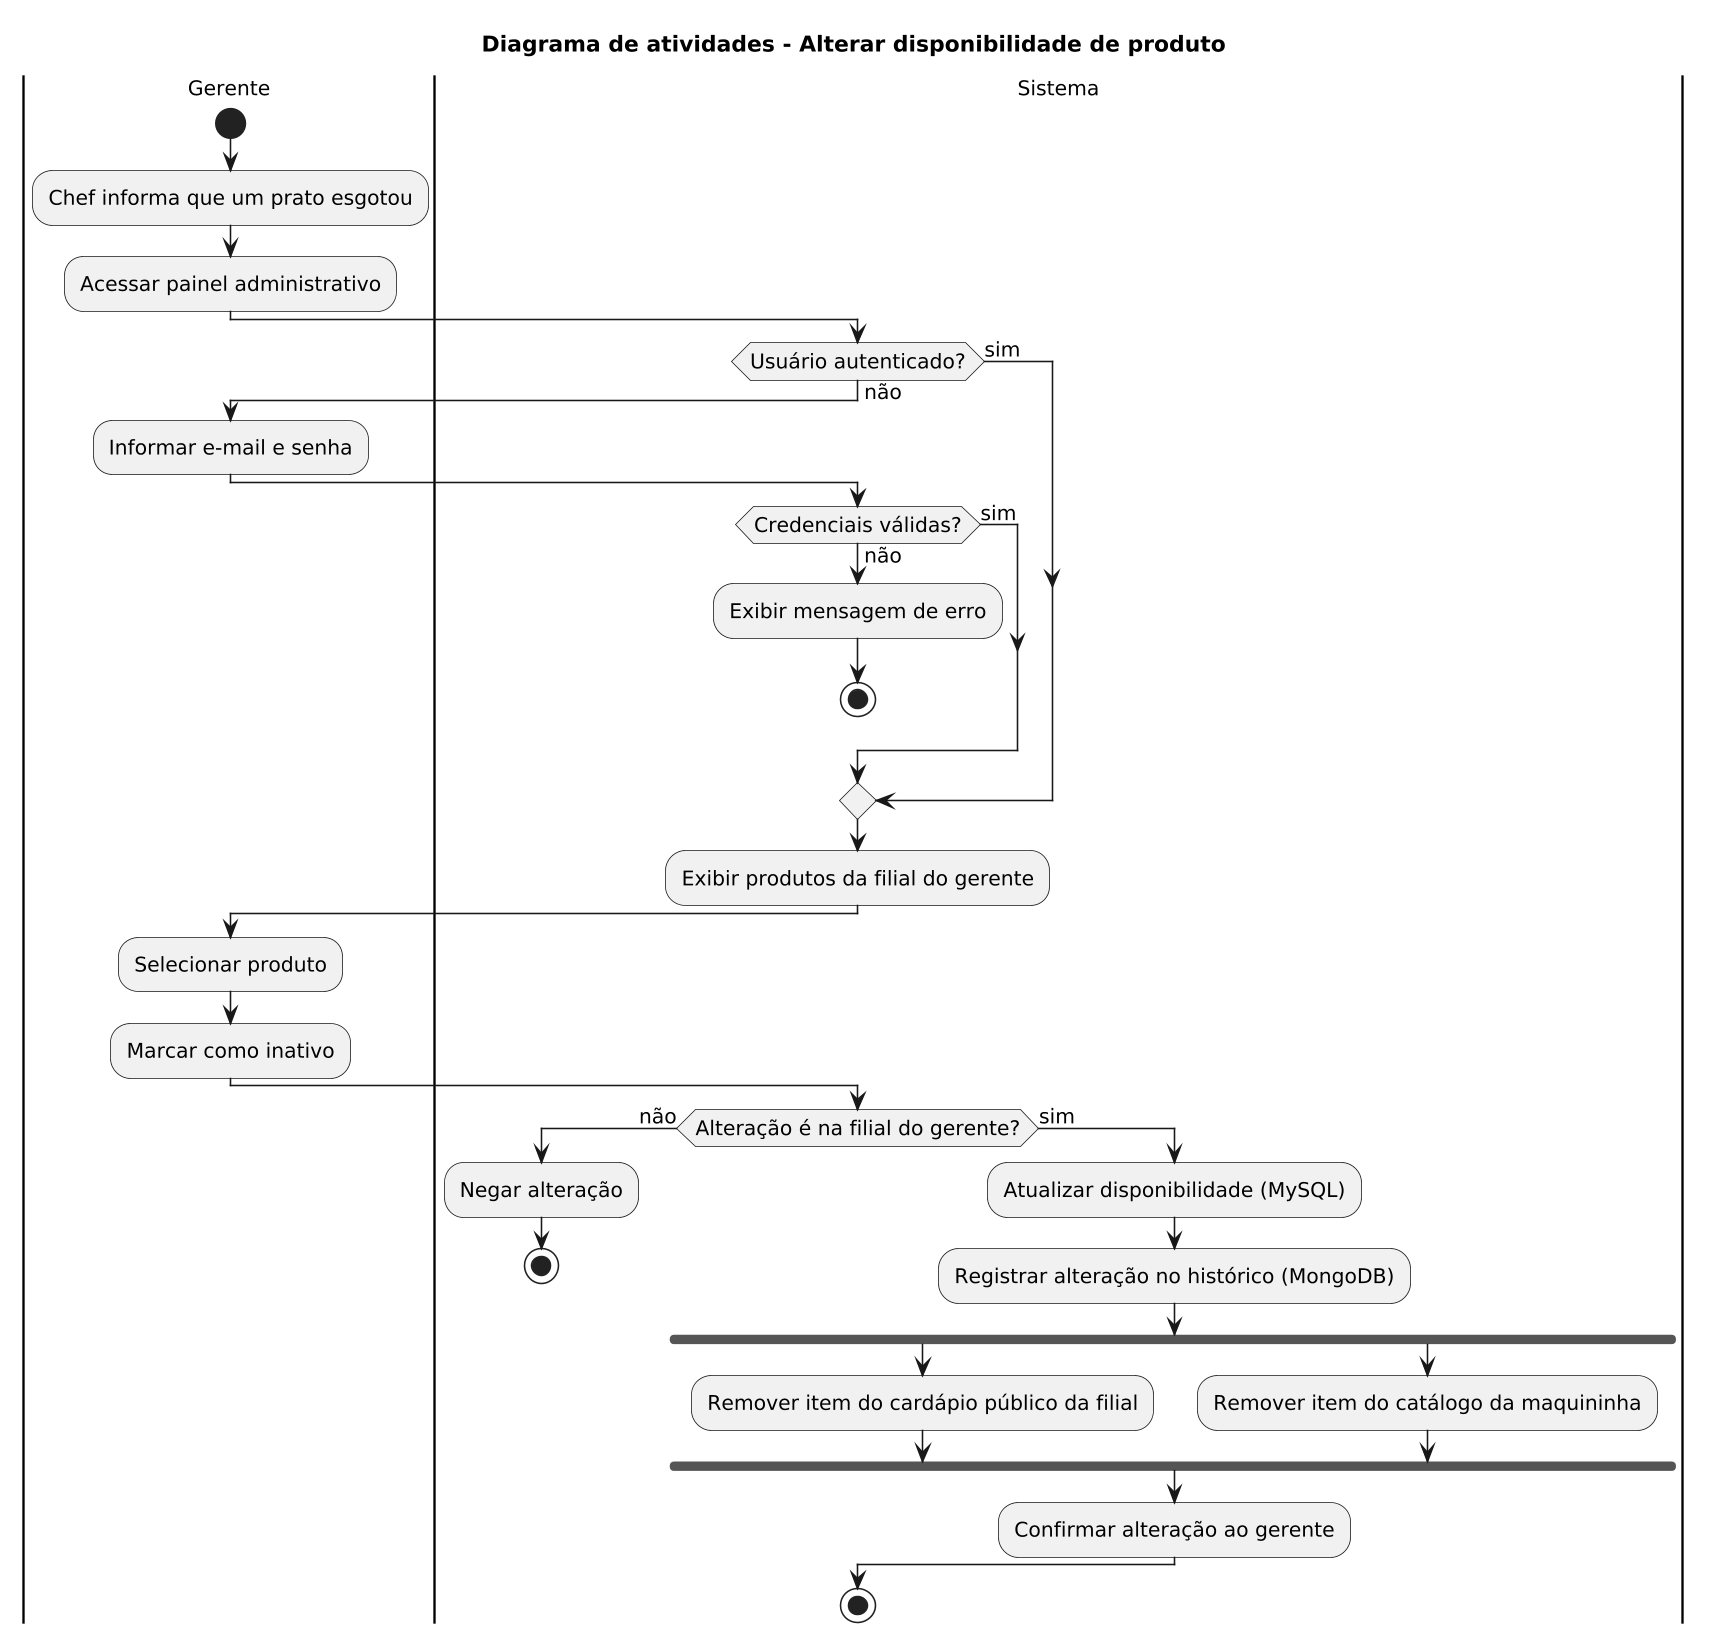

The diagram above was rendered by PlantUML. Its source (embedded in the PNG):
@startuml
!include estilo.iuml
title Diagrama de atividades - Alterar disponibilidade de produto

|Gerente|
start
:Chef informa que um prato esgotou;
:Acessar painel administrativo;
|Sistema|
if (Usuário autenticado?) then (não)
  |Gerente|
  :Informar e-mail e senha;
  |Sistema|
  if (Credenciais válidas?) then (não)
    :Exibir mensagem de erro;
    stop
  else (sim)
  endif
else (sim)
endif
:Exibir produtos da filial do gerente;
|Gerente|
:Selecionar produto;
:Marcar como inativo;
|Sistema|
if (Alteração é na filial do gerente?) then (não)
  :Negar alteração;
  stop
else (sim)
  :Atualizar disponibilidade (MySQL);
  :Registrar alteração no histórico (MongoDB);
  fork
    :Remover item do cardápio público da filial;
  fork again
    :Remover item do catálogo da maquininha;
  end fork
  :Confirmar alteração ao gerente;
endif
stop
@enduml